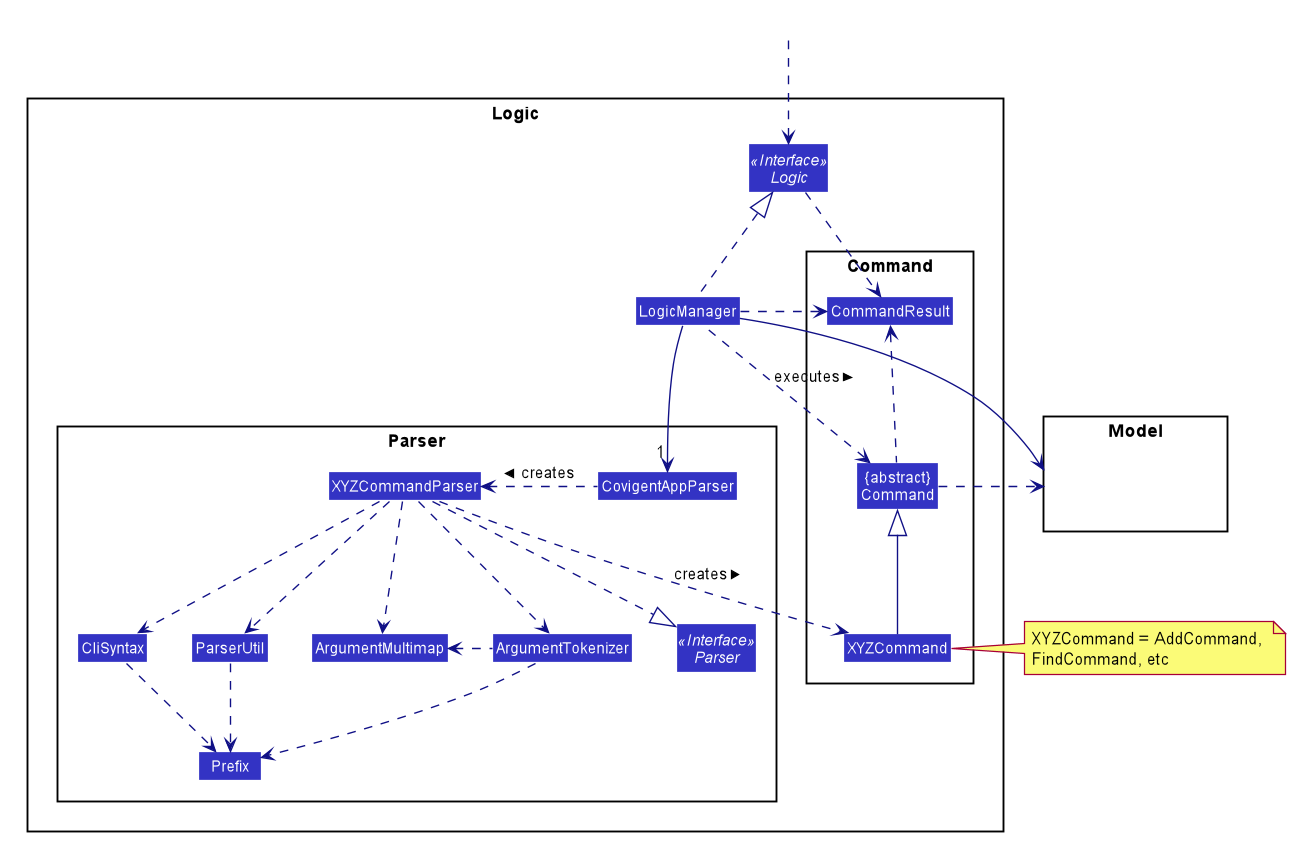

The diagram above was rendered by PlantUML. Its source (embedded in the PNG):
@startuml








skinparam BackgroundColor #FFFFFFF

skinparam Shadowing false

skinparam Class {
    FontColor #FFFFFF
    BorderThickness 1
    BorderColor #FFFFFF
    StereotypeFontColor #FFFFFF
    FontName Arial
}

skinparam Actor {
    BorderColor #000000
    Color #000000
    FontName Arial
}

skinparam Sequence {
    MessageAlign center
    BoxFontSize 15
    BoxPadding 0
    BoxFontColor #FFFFFF
    FontName Arial
}

skinparam Participant {
    FontColor #FFFFFFF
    Padding 20
}

skinparam MinClassWidth 50
skinparam ParticipantPadding 10
skinparam Shadowing false
skinparam DefaultTextAlignment center
skinparam packageStyle Rectangle

hide footbox
hide members
hide circle
skinparam arrowThickness 1.1
skinparam arrowColor #101086
skinparam classBackgroundColor #3333C4

package Logic {

package Parser {
Interface Parser <<Interface>>
Class CovigentAppParser
Class XYZCommandParser
Class CliSyntax
Class ParserUtil
Class ArgumentMultimap
Class ArgumentTokenizer
Class Prefix
}

package Command {
Class XYZCommand
Class CommandResult
Class "{abstract}\nCommand" as Command
}

Interface Logic <<Interface>>
Class LogicManager
}

package Model{
Class HiddenModel #FFFFFF
}

Class HiddenOutside #FFFFFF
HiddenOutside ..> Logic

LogicManager .up.|> Logic
LogicManager -->"1" CovigentAppParser
CovigentAppParser .left.> XYZCommandParser: creates >

XYZCommandParser ..> XYZCommand : creates >
XYZCommandParser ..|> Parser
XYZCommandParser ..> ArgumentMultimap
XYZCommandParser ..> ArgumentTokenizer
ArgumentTokenizer .left.> ArgumentMultimap
XYZCommandParser ..> CliSyntax
CliSyntax ..> Prefix
XYZCommandParser ..> ParserUtil
ParserUtil .down.> Prefix
ArgumentTokenizer .down.> Prefix
XYZCommand -up-|> Command
LogicManager .left.> Command : executes >

LogicManager --> Model
Command .right.> Model
note right of XYZCommand: XYZCommand = AddCommand, \nFindCommand, etc


Logic ..> CommandResult
LogicManager .down.> CommandResult
Command .up.> CommandResult
CommandResult -[hidden]-> Parser
@enduml